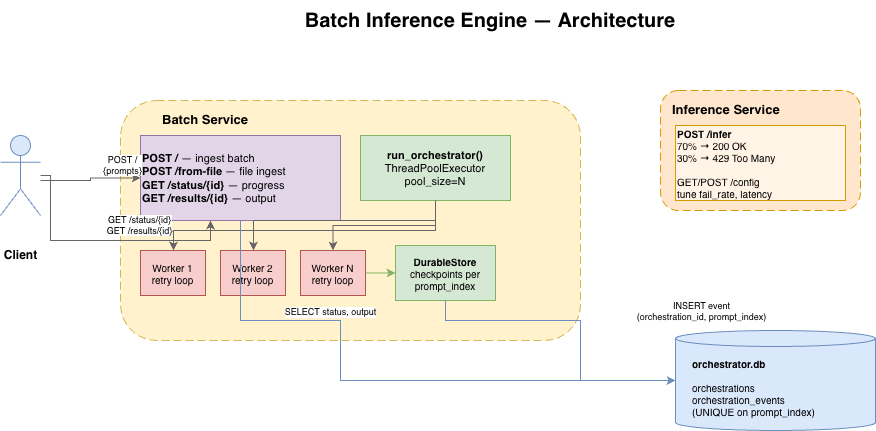

The diagram above was exported from draw.io. Its source (the exported page's mxGraphModel, read from the mxfile embedded in the PNG):
<mxGraphModel dx="1222" dy="705" grid="1" gridSize="10" guides="1" tooltips="1" connect="1" arrows="1" fold="1" page="1" pageScale="1" pageWidth="1169" pageHeight="827" math="0" shadow="0">
  <root>
    <mxCell id="0" />
    <mxCell id="1" parent="0" />
    <mxCell id="title" parent="1" style="text;html=1;strokeColor=none;fillColor=none;align=center;verticalAlign=middle;whiteSpace=wrap;fontSize=20;fontStyle=1" value="Batch Inference Engine — Architecture" vertex="1">
      <mxGeometry height="40" width="500" x="300" y="20" as="geometry" />
    </mxCell>
    <mxCell id="client" parent="1" style="shape=umlActor;verticalLabelPosition=bottom;verticalAlignment=top;html=1;outlineConnect=0;fillColor=#dae8fc;strokeColor=#6c8ebf;" value="&lt;b&gt;Client&lt;/b&gt;" vertex="1">
      <mxGeometry height="80" width="40" x="60" y="155" as="geometry" />
    </mxCell>
    <mxCell id="server-box" parent="1" style="rounded=1;whiteSpace=wrap;html=1;fillColor=#fff2cc;strokeColor=#d6b656;dashed=1;dashPattern=8 4;" value="" vertex="1">
      <mxGeometry height="240" width="460" x="180" y="120" as="geometry" />
    </mxCell>
    <mxCell id="server-label" parent="1" style="text;html=1;strokeColor=none;fillColor=none;align=left;verticalAlign=top;whiteSpace=wrap;fontSize=13" value="&lt;b&gt;Batch Service&lt;/b&gt;" vertex="1">
      <mxGeometry height="25" width="250" x="220" y="125" as="geometry" />
    </mxCell>
    <mxCell id="endpoints" parent="1" style="rounded=0;whiteSpace=wrap;html=1;fillColor=#e1d5e7;strokeColor=#9673a6;align=left;fontSize=11;" value="&lt;b&gt;POST /&lt;/b&gt; — ingest batch&lt;br&gt;&lt;b&gt;POST /from-file&lt;/b&gt; — file ingest&lt;br&gt;&lt;b&gt;GET /status/{id}&lt;/b&gt; — progress&lt;br&gt;&lt;b&gt;GET /results/{id}&lt;/b&gt; — output" vertex="1">
      <mxGeometry height="85" width="200" x="200" y="155" as="geometry" />
    </mxCell>
    <mxCell id="orch" parent="1" style="rounded=0;whiteSpace=wrap;html=1;fillColor=#d5e8d4;strokeColor=#82b366;fontSize=11;" value="&lt;b&gt;run_orchestrator()&lt;/b&gt;&lt;br&gt;ThreadPoolExecutor&lt;br&gt;pool_size=N" vertex="1">
      <mxGeometry height="65" width="150" x="420" y="155" as="geometry" />
    </mxCell>
    <mxCell id="worker1" parent="1" style="rounded=0;whiteSpace=wrap;html=1;fillColor=#f8cecc;strokeColor=#b85450;fontSize=10;" value="Worker 1&lt;br&gt;retry loop" vertex="1">
      <mxGeometry height="45" width="65" x="200" y="270" as="geometry" />
    </mxCell>
    <mxCell id="worker2" parent="1" style="rounded=0;whiteSpace=wrap;html=1;fillColor=#f8cecc;strokeColor=#b85450;fontSize=10;" value="Worker 2&lt;br&gt;retry loop" vertex="1">
      <mxGeometry height="45" width="65" x="280" y="270" as="geometry" />
    </mxCell>
    <mxCell id="worker3" parent="1" style="rounded=0;whiteSpace=wrap;html=1;fillColor=#f8cecc;strokeColor=#b85450;fontSize=10;" value="Worker N&lt;br&gt;retry loop" vertex="1">
      <mxGeometry height="45" width="65" x="360" y="270" as="geometry" />
    </mxCell>
    <mxCell id="store-label" parent="1" style="rounded=0;whiteSpace=wrap;html=1;fillColor=#d5e8d4;strokeColor=#82b366;fontSize=10;" value="&lt;b&gt;DurableStore&lt;/b&gt;&lt;br&gt;checkpoints per prompt_index" vertex="1">
      <mxGeometry height="55" width="100" x="455" y="265" as="geometry" />
    </mxCell>
    <mxCell id="mock-box" parent="1" style="rounded=1;whiteSpace=wrap;html=1;fillColor=#ffe6cc;strokeColor=#d79b00;dashed=1;dashPattern=8 4;" value="" vertex="1">
      <mxGeometry height="120" width="200" x="720" y="110" as="geometry" />
    </mxCell>
    <mxCell id="mock-label" parent="1" style="text;html=1;strokeColor=none;fillColor=none;align=left;verticalAlign=top;whiteSpace=wrap;fontSize=13" value="&lt;b&gt;Inference Service&lt;/b&gt;" vertex="1">
      <mxGeometry height="25" width="200" x="730" y="115" as="geometry" />
    </mxCell>
    <mxCell id="mock-detail" parent="1" style="rounded=0;whiteSpace=wrap;html=1;fillColor=#fff4e6;strokeColor=#d79b00;align=left;fontSize=10;" value="&lt;b&gt;POST /infer&lt;/b&gt;&lt;br&gt;70% → 200 OK&lt;br&gt;30% → 429 Too Many&lt;br&gt;&lt;br&gt;GET/POST /config&lt;br&gt;tune fail_rate, latency" vertex="1">
      <mxGeometry height="75" width="170" x="735" y="145" as="geometry" />
    </mxCell>
    <mxCell id="db" parent="1" style="shape=cylinder3;whiteSpace=wrap;html=1;boundedLbl=1;backgroundOutline=1;size=8;fillColor=#dae8fc;strokeColor=#6c8ebf;fontSize=10;align=left;spacingLeft=15;" value="&lt;b&gt;orchestrator.db&lt;/b&gt;&lt;br&gt;&lt;br&gt;orchestrations&lt;br&gt;orchestration_events&lt;br&gt;(UNIQUE on prompt_index)" vertex="1">
      <mxGeometry height="100" width="200" x="735" y="350" as="geometry" />
    </mxCell>
    <mxCell id="arrow1" edge="1" parent="1" source="client" style="edgeStyle=orthogonalEdgeStyle;rounded=0;orthogonalLoop=1;jettySize=auto;html=1;entryX=0;entryY=0.5;entryDx=0;entryDy=0;strokeColor=#666666;" target="endpoints">
      <mxGeometry relative="1" as="geometry">
        <Array as="points">
          <mxPoint x="150" y="200" />
        </Array>
        <mxPoint x="150" y="200" as="targetPoint" />
      </mxGeometry>
    </mxCell>
    <mxCell id="arrow1-label" connectable="0" parent="arrow1" style="edgeLabel;html=1;align=center;verticalAlign=middle;resizable=0;points=[];fontSize=9;" value="POST / &lt;br&gt;{prompts}" vertex="1">
      <mxGeometry relative="1" x="-0.1" y="1" as="geometry">
        <mxPoint x="35" y="-15" as="offset" />
      </mxGeometry>
    </mxCell>
    <mxCell id="arrow2" edge="1" parent="1" source="orch" style="edgeStyle=orthogonalEdgeStyle;rounded=0;orthogonalLoop=1;jettySize=auto;html=1;strokeColor=#666666;" target="worker1">
      <mxGeometry relative="1" as="geometry">
        <Array as="points">
          <mxPoint x="495" y="250" />
          <mxPoint x="233" y="250" />
        </Array>
      </mxGeometry>
    </mxCell>
    <mxCell id="arrow3" edge="1" parent="1" source="orch" style="edgeStyle=orthogonalEdgeStyle;rounded=0;orthogonalLoop=1;jettySize=auto;html=1;strokeColor=#666666;" target="worker2">
      <mxGeometry relative="1" as="geometry">
        <Array as="points">
          <mxPoint x="495" y="240" />
          <mxPoint x="313" y="240" />
        </Array>
      </mxGeometry>
    </mxCell>
    <mxCell id="arrow4" edge="1" parent="1" source="orch" style="edgeStyle=orthogonalEdgeStyle;rounded=0;orthogonalLoop=1;jettySize=auto;html=1;strokeColor=#666666;" target="worker3">
      <mxGeometry relative="1" as="geometry" />
    </mxCell>
    <mxCell id="arrow8" edge="1" parent="1" source="worker3" style="edgeStyle=orthogonalEdgeStyle;rounded=0;orthogonalLoop=1;jettySize=auto;html=1;strokeColor=#82b366;" target="store-label">
      <mxGeometry relative="1" as="geometry" />
    </mxCell>
    <mxCell id="arrow9" edge="1" parent="1" source="store-label" style="edgeStyle=orthogonalEdgeStyle;rounded=0;orthogonalLoop=1;jettySize=auto;html=1;strokeColor=#6c8ebf;" target="db">
      <mxGeometry relative="1" as="geometry">
        <Array as="points">
          <mxPoint x="505" y="340" />
          <mxPoint x="640" y="340" />
        </Array>
      </mxGeometry>
    </mxCell>
    <mxCell id="arrow9-label" connectable="0" parent="arrow9" style="edgeLabel;html=1;align=center;verticalAlign=middle;resizable=0;points=[];fontSize=9;" value="INSERT event&lt;br&gt;(orchestration_id, prompt_index)" vertex="1">
      <mxGeometry relative="1" x="-0.3" y="1" as="geometry">
        <mxPoint x="166" y="-9" as="offset" />
      </mxGeometry>
    </mxCell>
    <mxCell id="arrow10" edge="1" parent="1" source="client" style="edgeStyle=orthogonalEdgeStyle;rounded=0;orthogonalLoop=1;jettySize=auto;html=1;strokeColor=#666666;entryX=0.35;entryY=1;entryDx=0;entryDy=0;entryPerimeter=0;" target="endpoints">
      <mxGeometry relative="1" as="geometry">
        <Array as="points">
          <mxPoint x="110" y="260" />
          <mxPoint x="270" y="260" />
        </Array>
        <mxPoint x="110" y="260" as="targetPoint" />
      </mxGeometry>
    </mxCell>
    <mxCell id="arrow10-label" connectable="0" parent="arrow10" style="edgeLabel;html=1;align=center;verticalAlign=middle;resizable=0;points=[];fontSize=9;" value="GET /status/{id}&lt;br&gt;GET /results/{id}" vertex="1">
      <mxGeometry relative="1" x="0.2" y="1" as="geometry">
        <mxPoint x="10" y="-15" as="offset" />
      </mxGeometry>
    </mxCell>
    <mxCell id="arrow11" edge="1" parent="1" source="endpoints" style="edgeStyle=orthogonalEdgeStyle;rounded=0;orthogonalLoop=1;jettySize=auto;html=1;strokeColor=#6c8ebf;entryX=0;entryY=0.5;entryDx=0;entryDy=0;" target="db">
      <mxGeometry relative="1" as="geometry">
        <Array as="points">
          <mxPoint x="300" y="340" />
          <mxPoint x="400" y="340" />
        </Array>
        <mxPoint x="400" y="450" as="targetPoint" />
      </mxGeometry>
    </mxCell>
    <mxCell id="arrow11-label" connectable="0" parent="arrow11" style="edgeLabel;html=1;align=center;verticalAlign=middle;resizable=0;points=[];fontSize=9;" value="SELECT status, output" vertex="1">
      <mxGeometry relative="1" x="-0.4" y="1" as="geometry">
        <mxPoint x="10" y="-8" as="offset" />
      </mxGeometry>
    </mxCell>
  </root>
</mxGraphModel>